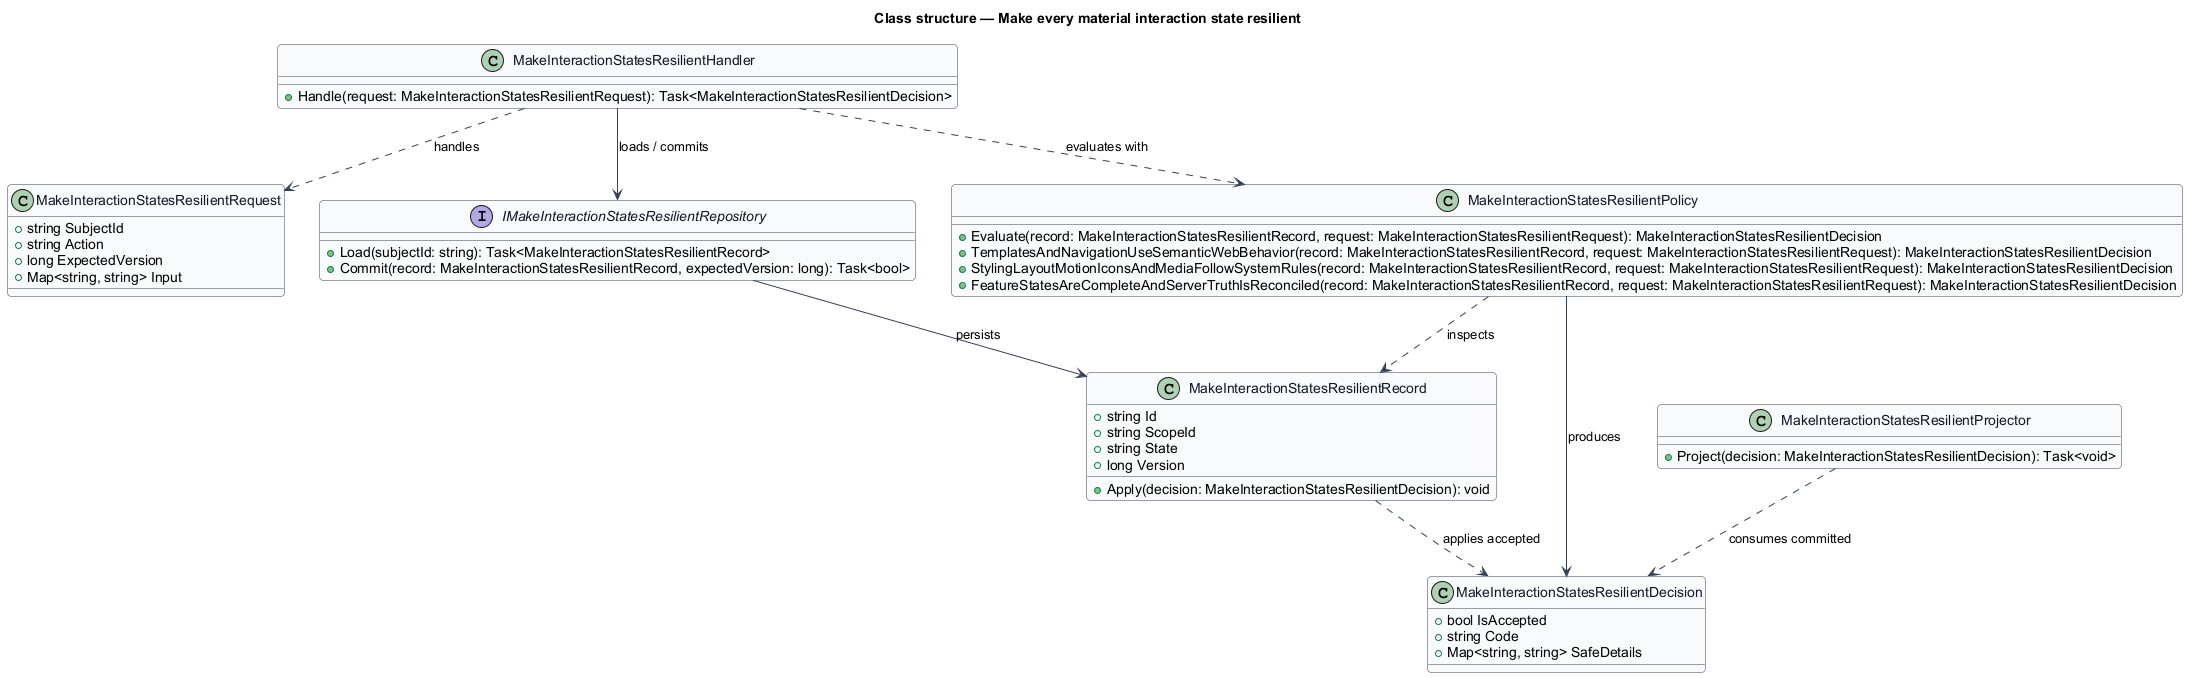

The diagram above was rendered by PlantUML. Its source (embedded in the PNG):
@startuml
skinparam backgroundColor #FFFFFF
skinparam shadowing false
skinparam roundcorner 8
skinparam defaultFontName Arial
skinparam ArrowColor #344054
skinparam class {
  BorderColor #344054
  FontColor #101828
  BackgroundColor #F9FAFB
}
title Class structure — Make every material interaction state resilient

class MakeInteractionStatesResilientRequest {
  +string SubjectId
  +string Action
  +long ExpectedVersion
  +Map<string, string> Input
}

class MakeInteractionStatesResilientDecision {
  +bool IsAccepted
  +string Code
  +Map<string, string> SafeDetails
}

class MakeInteractionStatesResilientRecord {
  +string Id
  +string ScopeId
  +string State
  +long Version
  +Apply(decision: MakeInteractionStatesResilientDecision): void
}

interface IMakeInteractionStatesResilientRepository {
  +Load(subjectId: string): Task<MakeInteractionStatesResilientRecord>
  +Commit(record: MakeInteractionStatesResilientRecord, expectedVersion: long): Task<bool>
}

class MakeInteractionStatesResilientPolicy {
  +Evaluate(record: MakeInteractionStatesResilientRecord, request: MakeInteractionStatesResilientRequest): MakeInteractionStatesResilientDecision
  +TemplatesAndNavigationUseSemanticWebBehavior(record: MakeInteractionStatesResilientRecord, request: MakeInteractionStatesResilientRequest): MakeInteractionStatesResilientDecision
  +StylingLayoutMotionIconsAndMediaFollowSystemRules(record: MakeInteractionStatesResilientRecord, request: MakeInteractionStatesResilientRequest): MakeInteractionStatesResilientDecision
  +FeatureStatesAreCompleteAndServerTruthIsReconciled(record: MakeInteractionStatesResilientRecord, request: MakeInteractionStatesResilientRequest): MakeInteractionStatesResilientDecision
}

class MakeInteractionStatesResilientHandler {
  +Handle(request: MakeInteractionStatesResilientRequest): Task<MakeInteractionStatesResilientDecision>
}

class MakeInteractionStatesResilientProjector {
  +Project(decision: MakeInteractionStatesResilientDecision): Task<void>
}

MakeInteractionStatesResilientHandler ..> MakeInteractionStatesResilientRequest : handles
MakeInteractionStatesResilientHandler ..> MakeInteractionStatesResilientPolicy : evaluates with
MakeInteractionStatesResilientHandler --> IMakeInteractionStatesResilientRepository : loads / commits
IMakeInteractionStatesResilientRepository --> MakeInteractionStatesResilientRecord : persists
MakeInteractionStatesResilientPolicy ..> MakeInteractionStatesResilientRecord : inspects
MakeInteractionStatesResilientPolicy --> MakeInteractionStatesResilientDecision : produces
MakeInteractionStatesResilientRecord ..> MakeInteractionStatesResilientDecision : applies accepted
MakeInteractionStatesResilientProjector ..> MakeInteractionStatesResilientDecision : consumes committed
@enduml